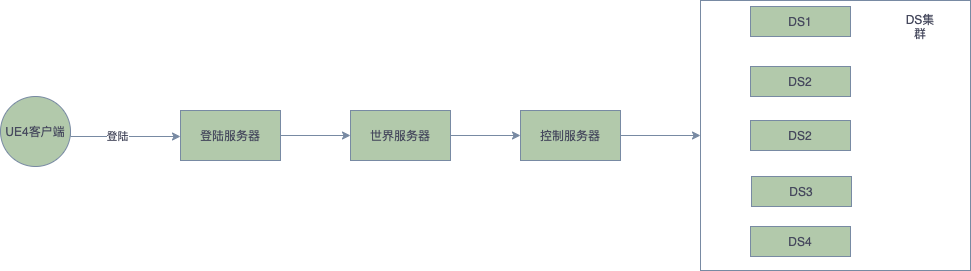

The diagram above was exported from draw.io. Its source (the exported page's mxGraphModel, read from the mxfile embedded in the PNG):
<mxGraphModel dx="955" dy="535" grid="1" gridSize="10" guides="1" tooltips="1" connect="1" arrows="1" fold="1" page="1" pageScale="1" pageWidth="583" pageHeight="827" math="0" shadow="0">
  <root>
    <mxCell id="0" />
    <mxCell id="1" parent="0" />
    <mxCell id="mB8htIY3F5WK9aWVzSTz-2" style="edgeStyle=orthogonalEdgeStyle;rounded=0;orthogonalLoop=1;jettySize=auto;html=1;exitX=1;exitY=0.5;exitDx=0;exitDy=0;strokeColor=#788AA3;fontColor=#46495D;" parent="1" source="mB8htIY3F5WK9aWVzSTz-1" edge="1">
      <mxGeometry relative="1" as="geometry">
        <mxPoint x="220" y="210" as="targetPoint" />
        <Array as="points">
          <mxPoint x="160" y="210" />
          <mxPoint x="160" y="210" />
        </Array>
      </mxGeometry>
    </mxCell>
    <mxCell id="5HZ-U7pXSqPV9JhCo7Im-20" value="登陆" style="edgeLabel;html=1;align=center;verticalAlign=middle;resizable=0;points=[];fontColor=#46495D;" vertex="1" connectable="0" parent="mB8htIY3F5WK9aWVzSTz-2">
      <mxGeometry x="-0.113" y="1" relative="1" as="geometry">
        <mxPoint as="offset" />
      </mxGeometry>
    </mxCell>
    <mxCell id="mB8htIY3F5WK9aWVzSTz-1" value="UE4客户端" style="ellipse;whiteSpace=wrap;html=1;aspect=fixed;fillColor=#B2C9AB;strokeColor=#788AA3;fontColor=#46495D;" parent="1" vertex="1">
      <mxGeometry x="40" y="170" width="70" height="70" as="geometry" />
    </mxCell>
    <mxCell id="mB8htIY3F5WK9aWVzSTz-5" style="edgeStyle=orthogonalEdgeStyle;rounded=0;orthogonalLoop=1;jettySize=auto;html=1;exitX=1;exitY=0.5;exitDx=0;exitDy=0;strokeColor=#788AA3;fontColor=#46495D;" parent="1" source="mB8htIY3F5WK9aWVzSTz-3" edge="1">
      <mxGeometry relative="1" as="geometry">
        <mxPoint x="390" y="209" as="targetPoint" />
      </mxGeometry>
    </mxCell>
    <mxCell id="mB8htIY3F5WK9aWVzSTz-3" value="登陆服务器" style="rounded=0;whiteSpace=wrap;html=1;fillColor=#B2C9AB;strokeColor=#788AA3;fontColor=#46495D;" parent="1" vertex="1">
      <mxGeometry x="220" y="184" width="100" height="50" as="geometry" />
    </mxCell>
    <mxCell id="mB8htIY3F5WK9aWVzSTz-8" style="edgeStyle=orthogonalEdgeStyle;rounded=0;orthogonalLoop=1;jettySize=auto;html=1;strokeColor=#788AA3;fontColor=#46495D;" parent="1" source="mB8htIY3F5WK9aWVzSTz-7" edge="1">
      <mxGeometry relative="1" as="geometry">
        <mxPoint x="560" y="209" as="targetPoint" />
      </mxGeometry>
    </mxCell>
    <mxCell id="mB8htIY3F5WK9aWVzSTz-7" value="世界服务器" style="rounded=0;whiteSpace=wrap;html=1;fillColor=#B2C9AB;strokeColor=#788AA3;fontColor=#46495D;" parent="1" vertex="1">
      <mxGeometry x="390" y="184" width="100" height="50" as="geometry" />
    </mxCell>
    <mxCell id="5HZ-U7pXSqPV9JhCo7Im-17" style="edgeStyle=orthogonalEdgeStyle;curved=0;rounded=1;sketch=0;orthogonalLoop=1;jettySize=auto;html=1;exitX=1;exitY=0.5;exitDx=0;exitDy=0;fontColor=#46495D;strokeColor=#788AA3;fillColor=#B2C9AB;" edge="1" parent="1" source="mB8htIY3F5WK9aWVzSTz-9">
      <mxGeometry relative="1" as="geometry">
        <mxPoint x="740" y="209" as="targetPoint" />
      </mxGeometry>
    </mxCell>
    <mxCell id="mB8htIY3F5WK9aWVzSTz-9" value="控制服务器" style="rounded=0;whiteSpace=wrap;html=1;fillColor=#B2C9AB;strokeColor=#788AA3;fontColor=#46495D;" parent="1" vertex="1">
      <mxGeometry x="560" y="184" width="100" height="50" as="geometry" />
    </mxCell>
    <mxCell id="mB8htIY3F5WK9aWVzSTz-11" value="DS1" style="rounded=0;whiteSpace=wrap;html=1;sketch=0;fontColor=#46495D;strokeColor=#788AA3;fillColor=#B2C9AB;" parent="1" vertex="1">
      <mxGeometry x="790" y="80" width="100" height="30" as="geometry" />
    </mxCell>
    <mxCell id="mB8htIY3F5WK9aWVzSTz-12" value="DS2" style="rounded=0;whiteSpace=wrap;html=1;sketch=0;fontColor=#46495D;strokeColor=#788AA3;fillColor=#B2C9AB;" parent="1" vertex="1">
      <mxGeometry x="790" y="140" width="100" height="30" as="geometry" />
    </mxCell>
    <mxCell id="mB8htIY3F5WK9aWVzSTz-13" value="DS2" style="rounded=0;whiteSpace=wrap;html=1;sketch=0;fontColor=#46495D;strokeColor=#788AA3;fillColor=#B2C9AB;" parent="1" vertex="1">
      <mxGeometry x="790" y="194" width="100" height="30" as="geometry" />
    </mxCell>
    <mxCell id="mB8htIY3F5WK9aWVzSTz-14" value="DS3" style="rounded=0;whiteSpace=wrap;html=1;sketch=0;fontColor=#46495D;strokeColor=#788AA3;fillColor=#B2C9AB;" parent="1" vertex="1">
      <mxGeometry x="791" y="250" width="100" height="30" as="geometry" />
    </mxCell>
    <mxCell id="mB8htIY3F5WK9aWVzSTz-15" value="DS4" style="rounded=0;whiteSpace=wrap;html=1;sketch=0;fontColor=#46495D;strokeColor=#788AA3;fillColor=#B2C9AB;" parent="1" vertex="1">
      <mxGeometry x="790" y="300" width="100" height="30" as="geometry" />
    </mxCell>
    <mxCell id="5HZ-U7pXSqPV9JhCo7Im-14" value="" style="rounded=0;whiteSpace=wrap;html=1;sketch=0;fontColor=#46495D;strokeColor=#788AA3;fillColor=none;" vertex="1" parent="1">
      <mxGeometry x="740" y="74" width="270" height="270" as="geometry" />
    </mxCell>
    <mxCell id="5HZ-U7pXSqPV9JhCo7Im-19" value="DS集群" style="text;html=1;strokeColor=none;fillColor=none;align=center;verticalAlign=middle;whiteSpace=wrap;rounded=0;sketch=0;fontColor=#46495D;" vertex="1" parent="1">
      <mxGeometry x="940" y="90" width="40" height="20" as="geometry" />
    </mxCell>
  </root>
</mxGraphModel>